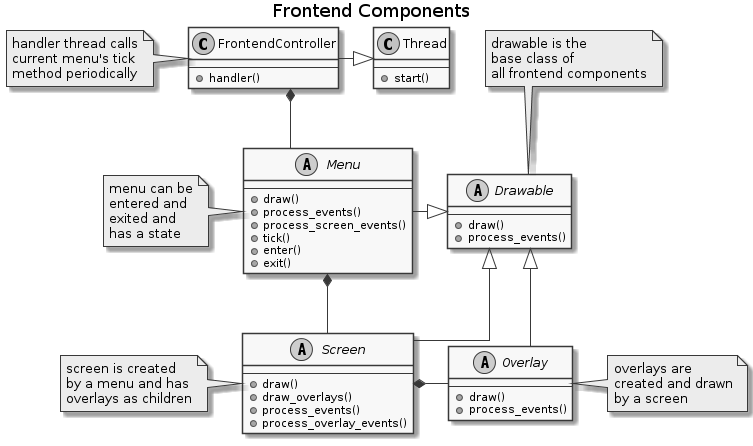

The diagram above was rendered by PlantUML. Its source (embedded in the PNG):
@startuml
skinparam linetype ortho
skinparam monochrome true
title: Frontend Components

abstract class Screen {
    --
    + draw()
    + draw_overlays()
    + process_events()
    + process_overlay_events()
}

abstract class Menu {
    --
    + draw()
    + process_events()
    + process_screen_events()
    + tick()
    + enter()
    + exit()
}

note left of FrontendController: handler thread calls\ncurrent menu's tick\nmethod periodically
note left of Menu: menu can be\nentered and\nexited and\nhas a state
note left of Screen: screen is created\nby a menu and has\noverlays as children
note right of Overlay: overlays are\ncreated and drawn\nby a screen
note top of Drawable: drawable is the\nbase class of\nall frontend components

abstract class Overlay {
    --
    + draw()
    + process_events()
}

'abstract class Event

'class NavigationEvent {

'}
'NavigationEvent -|> Event



abstract class Drawable {
    --
    + draw()
    + process_events()
}

Screen -up-|> Drawable
Menu -|> Drawable
Overlay -down-|> Drawable

Menu *- Screen

'class MainMenu {

'}

'class WelcomeScreen {

'}

'MainMenu -up-|> Menu
'WelcomeScreen -up-|> Screen

'MainMenu - WelcomeScreen

class Thread {
    --
    + start()
}
class FrontendController {
    --
    + handler()
}
Thread <|-left FrontendController

FrontendController *-- Menu

Screen *- Overlay

@enduml